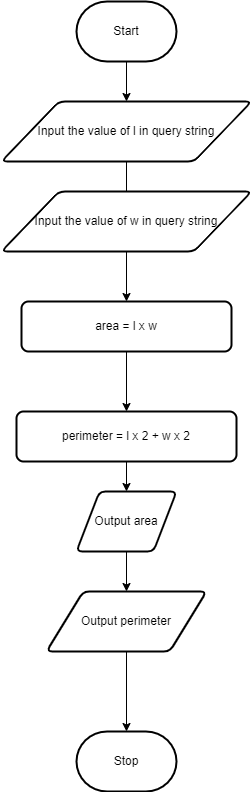

The diagram above was exported from draw.io. Its source (the exported page's mxGraphModel, read from the mxfile embedded in the PNG):
<mxGraphModel dx="690" dy="469" grid="1" gridSize="10" guides="1" tooltips="1" connect="1" arrows="1" fold="1" page="1" pageScale="1" pageWidth="850" pageHeight="1100" math="0" shadow="0">
  <root>
    <mxCell id="0" />
    <mxCell id="1" parent="0" />
    <mxCell id="18" style="edgeStyle=none;html=1;" edge="1" parent="1" source="19">
      <mxGeometry relative="1" as="geometry">
        <mxPoint x="360" y="370" as="targetPoint" />
      </mxGeometry>
    </mxCell>
    <mxCell id="19" value="Start" style="strokeWidth=2;html=1;shape=mxgraph.flowchart.terminator;whiteSpace=wrap;" vertex="1" parent="1">
      <mxGeometry x="310" y="270" width="100" height="60" as="geometry" />
    </mxCell>
    <mxCell id="20" style="edgeStyle=none;html=1;startArrow=none;" edge="1" parent="1" target="22" source="27">
      <mxGeometry relative="1" as="geometry">
        <mxPoint x="360" y="430" as="sourcePoint" />
      </mxGeometry>
    </mxCell>
    <mxCell id="31" style="edgeStyle=none;html=1;entryX=0.5;entryY=0;entryDx=0;entryDy=0;" edge="1" parent="1" source="22" target="29">
      <mxGeometry relative="1" as="geometry" />
    </mxCell>
    <mxCell id="22" value="&lt;div&gt;area = l x w&lt;/div&gt;" style="rounded=1;whiteSpace=wrap;html=1;absoluteArcSize=1;arcSize=14;strokeWidth=2;" vertex="1" parent="1">
      <mxGeometry x="255" y="570" width="210" height="50" as="geometry" />
    </mxCell>
    <mxCell id="33" style="edgeStyle=none;html=1;entryX=0.5;entryY=0;entryDx=0;entryDy=0;" edge="1" parent="1" source="24" target="32">
      <mxGeometry relative="1" as="geometry" />
    </mxCell>
    <mxCell id="24" value="Output area" style="shape=parallelogram;html=1;strokeWidth=2;perimeter=parallelogramPerimeter;whiteSpace=wrap;rounded=1;arcSize=12;size=0.23;" vertex="1" parent="1">
      <mxGeometry x="310" y="760" width="100" height="60" as="geometry" />
    </mxCell>
    <mxCell id="25" value="Stop" style="strokeWidth=2;html=1;shape=mxgraph.flowchart.terminator;whiteSpace=wrap;" vertex="1" parent="1">
      <mxGeometry x="310" y="1000" width="100" height="60" as="geometry" />
    </mxCell>
    <mxCell id="26" value="Input the value of l in query string" style="shape=parallelogram;html=1;strokeWidth=2;perimeter=parallelogramPerimeter;whiteSpace=wrap;rounded=1;arcSize=12;size=0.23;" vertex="1" parent="1">
      <mxGeometry x="235" y="370" width="250" height="60" as="geometry" />
    </mxCell>
    <mxCell id="27" value="Input the value of w in query string" style="shape=parallelogram;html=1;strokeWidth=2;perimeter=parallelogramPerimeter;whiteSpace=wrap;rounded=1;arcSize=12;size=0.23;" vertex="1" parent="1">
      <mxGeometry x="235" y="460" width="250" height="60" as="geometry" />
    </mxCell>
    <mxCell id="28" value="" style="edgeStyle=none;html=1;endArrow=none;" edge="1" parent="1" target="27">
      <mxGeometry relative="1" as="geometry">
        <mxPoint x="360" y="430" as="sourcePoint" />
        <mxPoint x="360" y="610" as="targetPoint" />
      </mxGeometry>
    </mxCell>
    <mxCell id="35" style="edgeStyle=none;html=1;" edge="1" parent="1" source="29" target="24">
      <mxGeometry relative="1" as="geometry" />
    </mxCell>
    <mxCell id="29" value="&lt;div&gt;perimeter = l x 2 + w x 2&lt;/div&gt;" style="rounded=1;whiteSpace=wrap;html=1;absoluteArcSize=1;arcSize=14;strokeWidth=2;" vertex="1" parent="1">
      <mxGeometry x="250" y="680" width="220" height="50" as="geometry" />
    </mxCell>
    <mxCell id="34" style="edgeStyle=none;html=1;" edge="1" parent="1" source="32" target="25">
      <mxGeometry relative="1" as="geometry" />
    </mxCell>
    <mxCell id="32" value="Output perimeter" style="shape=parallelogram;html=1;strokeWidth=2;perimeter=parallelogramPerimeter;whiteSpace=wrap;rounded=1;arcSize=12;size=0.23;" vertex="1" parent="1">
      <mxGeometry x="280" y="860" width="160" height="60" as="geometry" />
    </mxCell>
  </root>
</mxGraphModel>